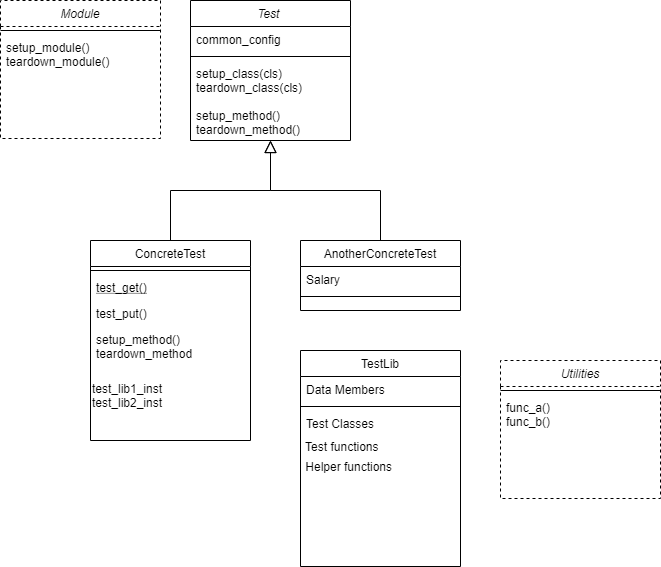

The diagram above was exported from draw.io. Its source (the exported page's mxGraphModel, read from the mxfile embedded in the PNG):
<mxGraphModel dx="768" dy="482" grid="1" gridSize="10" guides="1" tooltips="1" connect="1" arrows="1" fold="1" page="1" pageScale="1" pageWidth="827" pageHeight="1169" math="0" shadow="0">
  <root>
    <mxCell id="WIyWlLk6GJQsqaUBKTNV-0" />
    <mxCell id="WIyWlLk6GJQsqaUBKTNV-1" parent="WIyWlLk6GJQsqaUBKTNV-0" />
    <mxCell id="zkfFHV4jXpPFQw0GAbJ--0" value="Test " style="swimlane;fontStyle=2;align=center;verticalAlign=top;childLayout=stackLayout;horizontal=1;startSize=26;horizontalStack=0;resizeParent=1;resizeLast=0;collapsible=1;marginBottom=0;rounded=0;shadow=0;strokeWidth=1;" parent="WIyWlLk6GJQsqaUBKTNV-1" vertex="1">
      <mxGeometry x="220" y="120" width="160" height="140" as="geometry">
        <mxRectangle x="220" y="120" width="160" height="26" as="alternateBounds" />
      </mxGeometry>
    </mxCell>
    <mxCell id="zkfFHV4jXpPFQw0GAbJ--3" value="common_config" style="text;align=left;verticalAlign=top;spacingLeft=4;spacingRight=4;overflow=hidden;rotatable=0;points=[[0,0.5],[1,0.5]];portConstraint=eastwest;rounded=0;shadow=0;html=0;" parent="zkfFHV4jXpPFQw0GAbJ--0" vertex="1">
      <mxGeometry y="26" width="160" height="26" as="geometry" />
    </mxCell>
    <mxCell id="zkfFHV4jXpPFQw0GAbJ--4" value="" style="line;html=1;strokeWidth=1;align=left;verticalAlign=middle;spacingTop=-1;spacingLeft=3;spacingRight=3;rotatable=0;labelPosition=right;points=[];portConstraint=eastwest;" parent="zkfFHV4jXpPFQw0GAbJ--0" vertex="1">
      <mxGeometry y="52" width="160" height="8" as="geometry" />
    </mxCell>
    <mxCell id="zkfFHV4jXpPFQw0GAbJ--5" value="setup_class(cls)&#10;teardown_class(cls)&#10;&#10;setup_method()&#10;teardown_method()" style="text;align=left;verticalAlign=top;spacingLeft=4;spacingRight=4;overflow=hidden;rotatable=0;points=[[0,0.5],[1,0.5]];portConstraint=eastwest;" parent="zkfFHV4jXpPFQw0GAbJ--0" vertex="1">
      <mxGeometry y="60" width="160" height="80" as="geometry" />
    </mxCell>
    <mxCell id="zkfFHV4jXpPFQw0GAbJ--6" value="ConcreteTest" style="swimlane;fontStyle=0;align=center;verticalAlign=top;childLayout=stackLayout;horizontal=1;startSize=26;horizontalStack=0;resizeParent=1;resizeLast=0;collapsible=1;marginBottom=0;rounded=0;shadow=0;strokeWidth=1;" parent="WIyWlLk6GJQsqaUBKTNV-1" vertex="1">
      <mxGeometry x="120" y="360" width="160" height="200" as="geometry">
        <mxRectangle x="130" y="380" width="160" height="26" as="alternateBounds" />
      </mxGeometry>
    </mxCell>
    <mxCell id="zkfFHV4jXpPFQw0GAbJ--9" value="" style="line;html=1;strokeWidth=1;align=left;verticalAlign=middle;spacingTop=-1;spacingLeft=3;spacingRight=3;rotatable=0;labelPosition=right;points=[];portConstraint=eastwest;" parent="zkfFHV4jXpPFQw0GAbJ--6" vertex="1">
      <mxGeometry y="26" width="160" height="8" as="geometry" />
    </mxCell>
    <mxCell id="zkfFHV4jXpPFQw0GAbJ--10" value="test_get()" style="text;align=left;verticalAlign=top;spacingLeft=4;spacingRight=4;overflow=hidden;rotatable=0;points=[[0,0.5],[1,0.5]];portConstraint=eastwest;fontStyle=4" parent="zkfFHV4jXpPFQw0GAbJ--6" vertex="1">
      <mxGeometry y="34" width="160" height="26" as="geometry" />
    </mxCell>
    <mxCell id="zkfFHV4jXpPFQw0GAbJ--11" value="test_put()" style="text;align=left;verticalAlign=top;spacingLeft=4;spacingRight=4;overflow=hidden;rotatable=0;points=[[0,0.5],[1,0.5]];portConstraint=eastwest;" parent="zkfFHV4jXpPFQw0GAbJ--6" vertex="1">
      <mxGeometry y="60" width="160" height="26" as="geometry" />
    </mxCell>
    <mxCell id="_IF81wV4z6JSmIA3LIA--4" value="setup_method()&#10;teardown_method" style="text;align=left;verticalAlign=top;spacingLeft=4;spacingRight=4;overflow=hidden;rotatable=0;points=[[0,0.5],[1,0.5]];portConstraint=eastwest;" vertex="1" parent="zkfFHV4jXpPFQw0GAbJ--6">
      <mxGeometry y="86" width="160" height="44" as="geometry" />
    </mxCell>
    <mxCell id="_IF81wV4z6JSmIA3LIA--5" value="test_lib1_inst&lt;br&gt;test_lib2_inst" style="text;html=1;strokeColor=none;fillColor=none;align=left;verticalAlign=middle;whiteSpace=wrap;rounded=0;dashed=1;" vertex="1" parent="zkfFHV4jXpPFQw0GAbJ--6">
      <mxGeometry y="130" width="160" height="50" as="geometry" />
    </mxCell>
    <mxCell id="zkfFHV4jXpPFQw0GAbJ--12" value="" style="endArrow=block;endSize=10;endFill=0;shadow=0;strokeWidth=1;rounded=0;edgeStyle=elbowEdgeStyle;elbow=vertical;" parent="WIyWlLk6GJQsqaUBKTNV-1" source="zkfFHV4jXpPFQw0GAbJ--6" target="zkfFHV4jXpPFQw0GAbJ--0" edge="1">
      <mxGeometry width="160" relative="1" as="geometry">
        <mxPoint x="200" y="203" as="sourcePoint" />
        <mxPoint x="200" y="203" as="targetPoint" />
      </mxGeometry>
    </mxCell>
    <mxCell id="zkfFHV4jXpPFQw0GAbJ--13" value="AnotherConcreteTest" style="swimlane;fontStyle=0;align=center;verticalAlign=top;childLayout=stackLayout;horizontal=1;startSize=26;horizontalStack=0;resizeParent=1;resizeLast=0;collapsible=1;marginBottom=0;rounded=0;shadow=0;strokeWidth=1;" parent="WIyWlLk6GJQsqaUBKTNV-1" vertex="1">
      <mxGeometry x="330" y="360" width="160" height="70" as="geometry">
        <mxRectangle x="340" y="380" width="170" height="26" as="alternateBounds" />
      </mxGeometry>
    </mxCell>
    <mxCell id="zkfFHV4jXpPFQw0GAbJ--14" value="Salary" style="text;align=left;verticalAlign=top;spacingLeft=4;spacingRight=4;overflow=hidden;rotatable=0;points=[[0,0.5],[1,0.5]];portConstraint=eastwest;" parent="zkfFHV4jXpPFQw0GAbJ--13" vertex="1">
      <mxGeometry y="26" width="160" height="26" as="geometry" />
    </mxCell>
    <mxCell id="zkfFHV4jXpPFQw0GAbJ--15" value="" style="line;html=1;strokeWidth=1;align=left;verticalAlign=middle;spacingTop=-1;spacingLeft=3;spacingRight=3;rotatable=0;labelPosition=right;points=[];portConstraint=eastwest;" parent="zkfFHV4jXpPFQw0GAbJ--13" vertex="1">
      <mxGeometry y="52" width="160" height="8" as="geometry" />
    </mxCell>
    <mxCell id="zkfFHV4jXpPFQw0GAbJ--16" value="" style="endArrow=block;endSize=10;endFill=0;shadow=0;strokeWidth=1;rounded=0;edgeStyle=elbowEdgeStyle;elbow=vertical;" parent="WIyWlLk6GJQsqaUBKTNV-1" source="zkfFHV4jXpPFQw0GAbJ--13" target="zkfFHV4jXpPFQw0GAbJ--0" edge="1">
      <mxGeometry width="160" relative="1" as="geometry">
        <mxPoint x="210" y="373" as="sourcePoint" />
        <mxPoint x="310" y="271" as="targetPoint" />
      </mxGeometry>
    </mxCell>
    <mxCell id="_IF81wV4z6JSmIA3LIA--0" value="Module" style="swimlane;fontStyle=2;align=center;verticalAlign=top;childLayout=stackLayout;horizontal=1;startSize=26;horizontalStack=0;resizeParent=1;resizeLast=0;collapsible=1;marginBottom=0;rounded=0;shadow=0;strokeWidth=1;dashed=1;" vertex="1" parent="WIyWlLk6GJQsqaUBKTNV-1">
      <mxGeometry x="30" y="120" width="160" height="138" as="geometry">
        <mxRectangle x="220" y="120" width="160" height="26" as="alternateBounds" />
      </mxGeometry>
    </mxCell>
    <mxCell id="_IF81wV4z6JSmIA3LIA--2" value="" style="line;html=1;strokeWidth=1;align=left;verticalAlign=middle;spacingTop=-1;spacingLeft=3;spacingRight=3;rotatable=0;labelPosition=right;points=[];portConstraint=eastwest;" vertex="1" parent="_IF81wV4z6JSmIA3LIA--0">
      <mxGeometry y="26" width="160" height="8" as="geometry" />
    </mxCell>
    <mxCell id="_IF81wV4z6JSmIA3LIA--3" value="setup_module()&#10;teardown_module()" style="text;align=left;verticalAlign=top;spacingLeft=4;spacingRight=4;overflow=hidden;rotatable=0;points=[[0,0.5],[1,0.5]];portConstraint=eastwest;" vertex="1" parent="_IF81wV4z6JSmIA3LIA--0">
      <mxGeometry y="34" width="160" height="46" as="geometry" />
    </mxCell>
    <mxCell id="_IF81wV4z6JSmIA3LIA--6" value="TestLib" style="swimlane;fontStyle=0;align=center;verticalAlign=top;childLayout=stackLayout;horizontal=1;startSize=26;horizontalStack=0;resizeParent=1;resizeLast=0;collapsible=1;marginBottom=0;rounded=0;shadow=0;strokeWidth=1;" vertex="1" parent="WIyWlLk6GJQsqaUBKTNV-1">
      <mxGeometry x="330" y="470" width="160" height="216" as="geometry">
        <mxRectangle x="550" y="140" width="160" height="26" as="alternateBounds" />
      </mxGeometry>
    </mxCell>
    <mxCell id="_IF81wV4z6JSmIA3LIA--7" value="Data Members" style="text;align=left;verticalAlign=top;spacingLeft=4;spacingRight=4;overflow=hidden;rotatable=0;points=[[0,0.5],[1,0.5]];portConstraint=eastwest;" vertex="1" parent="_IF81wV4z6JSmIA3LIA--6">
      <mxGeometry y="26" width="160" height="26" as="geometry" />
    </mxCell>
    <mxCell id="_IF81wV4z6JSmIA3LIA--12" value="" style="line;html=1;strokeWidth=1;align=left;verticalAlign=middle;spacingTop=-1;spacingLeft=3;spacingRight=3;rotatable=0;labelPosition=right;points=[];portConstraint=eastwest;" vertex="1" parent="_IF81wV4z6JSmIA3LIA--6">
      <mxGeometry y="52" width="160" height="8" as="geometry" />
    </mxCell>
    <mxCell id="_IF81wV4z6JSmIA3LIA--14" value="Test Classes" style="text;align=left;verticalAlign=top;spacingLeft=4;spacingRight=4;overflow=hidden;rotatable=0;points=[[0,0.5],[1,0.5]];portConstraint=eastwest;" vertex="1" parent="_IF81wV4z6JSmIA3LIA--6">
      <mxGeometry y="60" width="160" height="26" as="geometry" />
    </mxCell>
    <mxCell id="_IF81wV4z6JSmIA3LIA--27" value="&amp;nbsp;Test functions" style="text;html=1;align=left;verticalAlign=middle;resizable=0;points=[];autosize=1;" vertex="1" parent="_IF81wV4z6JSmIA3LIA--6">
      <mxGeometry y="86" width="160" height="20" as="geometry" />
    </mxCell>
    <mxCell id="_IF81wV4z6JSmIA3LIA--28" value="&amp;nbsp;Helper functions&amp;nbsp;" style="text;html=1;align=left;verticalAlign=middle;resizable=0;points=[];autosize=1;" vertex="1" parent="_IF81wV4z6JSmIA3LIA--6">
      <mxGeometry y="106" width="160" height="20" as="geometry" />
    </mxCell>
    <mxCell id="_IF81wV4z6JSmIA3LIA--24" value="Utilities" style="swimlane;fontStyle=2;align=center;verticalAlign=top;childLayout=stackLayout;horizontal=1;startSize=26;horizontalStack=0;resizeParent=1;resizeLast=0;collapsible=1;marginBottom=0;rounded=0;shadow=0;strokeWidth=1;dashed=1;" vertex="1" parent="WIyWlLk6GJQsqaUBKTNV-1">
      <mxGeometry x="530" y="480" width="160" height="138" as="geometry">
        <mxRectangle x="220" y="120" width="160" height="26" as="alternateBounds" />
      </mxGeometry>
    </mxCell>
    <mxCell id="_IF81wV4z6JSmIA3LIA--25" value="" style="line;html=1;strokeWidth=1;align=left;verticalAlign=middle;spacingTop=-1;spacingLeft=3;spacingRight=3;rotatable=0;labelPosition=right;points=[];portConstraint=eastwest;" vertex="1" parent="_IF81wV4z6JSmIA3LIA--24">
      <mxGeometry y="26" width="160" height="8" as="geometry" />
    </mxCell>
    <mxCell id="_IF81wV4z6JSmIA3LIA--26" value="func_a()&#10;func_b()" style="text;align=left;verticalAlign=top;spacingLeft=4;spacingRight=4;overflow=hidden;rotatable=0;points=[[0,0.5],[1,0.5]];portConstraint=eastwest;" vertex="1" parent="_IF81wV4z6JSmIA3LIA--24">
      <mxGeometry y="34" width="160" height="46" as="geometry" />
    </mxCell>
  </root>
</mxGraphModel>